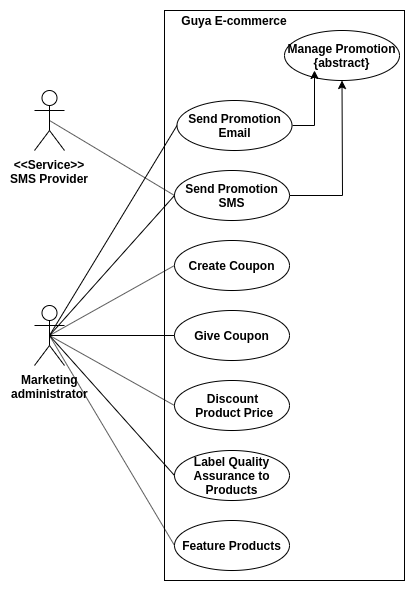

The diagram above was exported from draw.io. Its source (the exported page's mxGraphModel, read from the mxfile embedded in the PNG):
<mxGraphModel dx="1094" dy="1586" grid="1" gridSize="10" guides="1" tooltips="1" connect="1" arrows="1" fold="1" page="1" pageScale="1" pageWidth="850" pageHeight="1100" math="0" shadow="0">
  <root>
    <mxCell id="0" />
    <mxCell id="1" parent="0" />
    <mxCell id="JzE47du-hOyGLOeqW1no-44" value="Marketing&lt;br&gt;administrator" style="shape=umlActor;verticalLabelPosition=bottom;labelBackgroundColor=#ffffff;verticalAlign=top;html=1;outlineConnect=0;fontStyle=1" vertex="1" parent="1">
      <mxGeometry x="110" y="-465" width="30" height="60" as="geometry" />
    </mxCell>
    <mxCell id="JzE47du-hOyGLOeqW1no-45" value="" style="rounded=0;whiteSpace=wrap;html=1;" vertex="1" parent="1">
      <mxGeometry x="240" y="-760" width="240" height="570" as="geometry" />
    </mxCell>
    <mxCell id="JzE47du-hOyGLOeqW1no-46" value="Guya E-commerce" style="text;html=1;strokeColor=none;fillColor=none;align=center;verticalAlign=middle;whiteSpace=wrap;rounded=0;fontStyle=1" vertex="1" parent="1">
      <mxGeometry x="250" y="-760" width="120" height="20" as="geometry" />
    </mxCell>
    <mxCell id="JzE47du-hOyGLOeqW1no-47" value="Manage Promotion&lt;br&gt;{abstract}" style="ellipse;whiteSpace=wrap;html=1;fontStyle=1;align=center;horizontal=1;labelBackgroundColor=none;labelBorderColor=none;shadow=0;" vertex="1" parent="1">
      <mxGeometry x="360" y="-740" width="115" height="50" as="geometry" />
    </mxCell>
    <mxCell id="JzE47du-hOyGLOeqW1no-48" style="edgeStyle=orthogonalEdgeStyle;rounded=0;orthogonalLoop=1;jettySize=auto;html=1;exitX=1;exitY=0.5;exitDx=0;exitDy=0;entryX=0.261;entryY=0.8;entryDx=0;entryDy=0;entryPerimeter=0;" edge="1" parent="1" source="JzE47du-hOyGLOeqW1no-49" target="JzE47du-hOyGLOeqW1no-47">
      <mxGeometry relative="1" as="geometry" />
    </mxCell>
    <mxCell id="JzE47du-hOyGLOeqW1no-49" value="Send Promotion Email" style="ellipse;whiteSpace=wrap;html=1;fontStyle=1;align=center;horizontal=1;labelBackgroundColor=none;labelBorderColor=none;shadow=0;" vertex="1" parent="1">
      <mxGeometry x="252.5" y="-670" width="115" height="50" as="geometry" />
    </mxCell>
    <mxCell id="JzE47du-hOyGLOeqW1no-50" style="edgeStyle=orthogonalEdgeStyle;rounded=0;orthogonalLoop=1;jettySize=auto;html=1;exitX=1;exitY=0.5;exitDx=0;exitDy=0;" edge="1" parent="1" source="JzE47du-hOyGLOeqW1no-51" target="JzE47du-hOyGLOeqW1no-47">
      <mxGeometry relative="1" as="geometry" />
    </mxCell>
    <mxCell id="JzE47du-hOyGLOeqW1no-51" value="Send Promotion SMS" style="ellipse;whiteSpace=wrap;html=1;fontStyle=1;align=center;horizontal=1;labelBackgroundColor=none;labelBorderColor=none;shadow=0;" vertex="1" parent="1">
      <mxGeometry x="250" y="-600" width="115" height="50" as="geometry" />
    </mxCell>
    <mxCell id="JzE47du-hOyGLOeqW1no-59" value="Create Coupon" style="ellipse;whiteSpace=wrap;html=1;fontStyle=1;align=center;horizontal=1;labelBackgroundColor=none;labelBorderColor=none;shadow=0;" vertex="1" parent="1">
      <mxGeometry x="250" y="-530" width="115" height="50" as="geometry" />
    </mxCell>
    <mxCell id="JzE47du-hOyGLOeqW1no-62" value="Give Coupon" style="ellipse;whiteSpace=wrap;html=1;fontStyle=1;align=center;horizontal=1;labelBackgroundColor=none;labelBorderColor=none;shadow=0;" vertex="1" parent="1">
      <mxGeometry x="250" y="-460" width="115" height="50" as="geometry" />
    </mxCell>
    <mxCell id="JzE47du-hOyGLOeqW1no-65" value="Discount&lt;br&gt;&amp;nbsp;Product Price" style="ellipse;whiteSpace=wrap;html=1;fontStyle=1;align=center;horizontal=1;labelBackgroundColor=none;labelBorderColor=none;shadow=0;" vertex="1" parent="1">
      <mxGeometry x="250" y="-390" width="115" height="50" as="geometry" />
    </mxCell>
    <mxCell id="JzE47du-hOyGLOeqW1no-67" value="Label Quality&lt;br&gt;Assurance to Products" style="ellipse;whiteSpace=wrap;html=1;fontStyle=1;align=center;horizontal=1;labelBackgroundColor=none;labelBorderColor=none;shadow=0;" vertex="1" parent="1">
      <mxGeometry x="250" y="-320" width="115" height="50" as="geometry" />
    </mxCell>
    <mxCell id="JzE47du-hOyGLOeqW1no-72" value="Feature Products" style="ellipse;whiteSpace=wrap;html=1;fontStyle=1;align=center;horizontal=1;labelBackgroundColor=none;labelBorderColor=none;shadow=0;" vertex="1" parent="1">
      <mxGeometry x="250" y="-250" width="115" height="50" as="geometry" />
    </mxCell>
    <mxCell id="JzE47du-hOyGLOeqW1no-53" value="" style="endArrow=none;html=1;entryX=0;entryY=0.5;entryDx=0;entryDy=0;exitX=0.5;exitY=0.5;exitDx=0;exitDy=0;exitPerimeter=0;" edge="1" parent="1" source="JzE47du-hOyGLOeqW1no-44" target="JzE47du-hOyGLOeqW1no-51">
      <mxGeometry width="50" height="50" relative="1" as="geometry">
        <mxPoint x="145" y="-610" as="sourcePoint" />
        <mxPoint x="262.5" y="-635" as="targetPoint" />
      </mxGeometry>
    </mxCell>
    <mxCell id="JzE47du-hOyGLOeqW1no-58" style="edgeStyle=none;orthogonalLoop=1;jettySize=auto;html=1;exitX=0.5;exitY=0.5;exitDx=0;exitDy=0;exitPerimeter=0;entryX=0;entryY=0.5;entryDx=0;entryDy=0;endArrow=none;" edge="1" parent="1" source="JzE47du-hOyGLOeqW1no-56" target="JzE47du-hOyGLOeqW1no-51">
      <mxGeometry relative="1" as="geometry" />
    </mxCell>
    <mxCell id="JzE47du-hOyGLOeqW1no-56" value="&amp;lt;&amp;lt;Service&amp;gt;&amp;gt;&lt;br&gt;SMS Provider" style="shape=umlActor;verticalLabelPosition=bottom;labelBackgroundColor=#ffffff;verticalAlign=top;html=1;outlineConnect=0;fontStyle=1" vertex="1" parent="1">
      <mxGeometry x="110" y="-680" width="30" height="60" as="geometry" />
    </mxCell>
    <mxCell id="JzE47du-hOyGLOeqW1no-74" style="edgeStyle=none;orthogonalLoop=1;jettySize=auto;html=1;exitX=0.5;exitY=0.5;exitDx=0;exitDy=0;exitPerimeter=0;entryX=0;entryY=0.5;entryDx=0;entryDy=0;endArrow=none;" edge="1" parent="1" source="JzE47du-hOyGLOeqW1no-44" target="JzE47du-hOyGLOeqW1no-59">
      <mxGeometry relative="1" as="geometry" />
    </mxCell>
    <mxCell id="JzE47du-hOyGLOeqW1no-75" style="edgeStyle=none;orthogonalLoop=1;jettySize=auto;html=1;exitX=0.5;exitY=0.5;exitDx=0;exitDy=0;exitPerimeter=0;entryX=0;entryY=0.5;entryDx=0;entryDy=0;endArrow=none;" edge="1" parent="1" source="JzE47du-hOyGLOeqW1no-44" target="JzE47du-hOyGLOeqW1no-62">
      <mxGeometry relative="1" as="geometry" />
    </mxCell>
    <mxCell id="JzE47du-hOyGLOeqW1no-76" style="edgeStyle=none;orthogonalLoop=1;jettySize=auto;html=1;exitX=0.5;exitY=0.5;exitDx=0;exitDy=0;exitPerimeter=0;entryX=0;entryY=0.5;entryDx=0;entryDy=0;endArrow=none;" edge="1" parent="1" source="JzE47du-hOyGLOeqW1no-44" target="JzE47du-hOyGLOeqW1no-65">
      <mxGeometry relative="1" as="geometry" />
    </mxCell>
    <mxCell id="JzE47du-hOyGLOeqW1no-77" style="edgeStyle=none;orthogonalLoop=1;jettySize=auto;html=1;exitX=0.5;exitY=0.5;exitDx=0;exitDy=0;exitPerimeter=0;entryX=0;entryY=0.5;entryDx=0;entryDy=0;endArrow=none;" edge="1" parent="1" source="JzE47du-hOyGLOeqW1no-44" target="JzE47du-hOyGLOeqW1no-67">
      <mxGeometry relative="1" as="geometry" />
    </mxCell>
    <mxCell id="JzE47du-hOyGLOeqW1no-78" style="edgeStyle=none;orthogonalLoop=1;jettySize=auto;html=1;exitX=0.5;exitY=0.5;exitDx=0;exitDy=0;exitPerimeter=0;entryX=0;entryY=0.5;entryDx=0;entryDy=0;endArrow=none;" edge="1" parent="1" source="JzE47du-hOyGLOeqW1no-44" target="JzE47du-hOyGLOeqW1no-72">
      <mxGeometry relative="1" as="geometry" />
    </mxCell>
    <mxCell id="JzE47du-hOyGLOeqW1no-79" style="edgeStyle=none;orthogonalLoop=1;jettySize=auto;html=1;exitX=0.5;exitY=0.5;exitDx=0;exitDy=0;exitPerimeter=0;entryX=0;entryY=0.5;entryDx=0;entryDy=0;endArrow=none;" edge="1" parent="1" source="JzE47du-hOyGLOeqW1no-44" target="JzE47du-hOyGLOeqW1no-49">
      <mxGeometry relative="1" as="geometry" />
    </mxCell>
  </root>
</mxGraphModel>